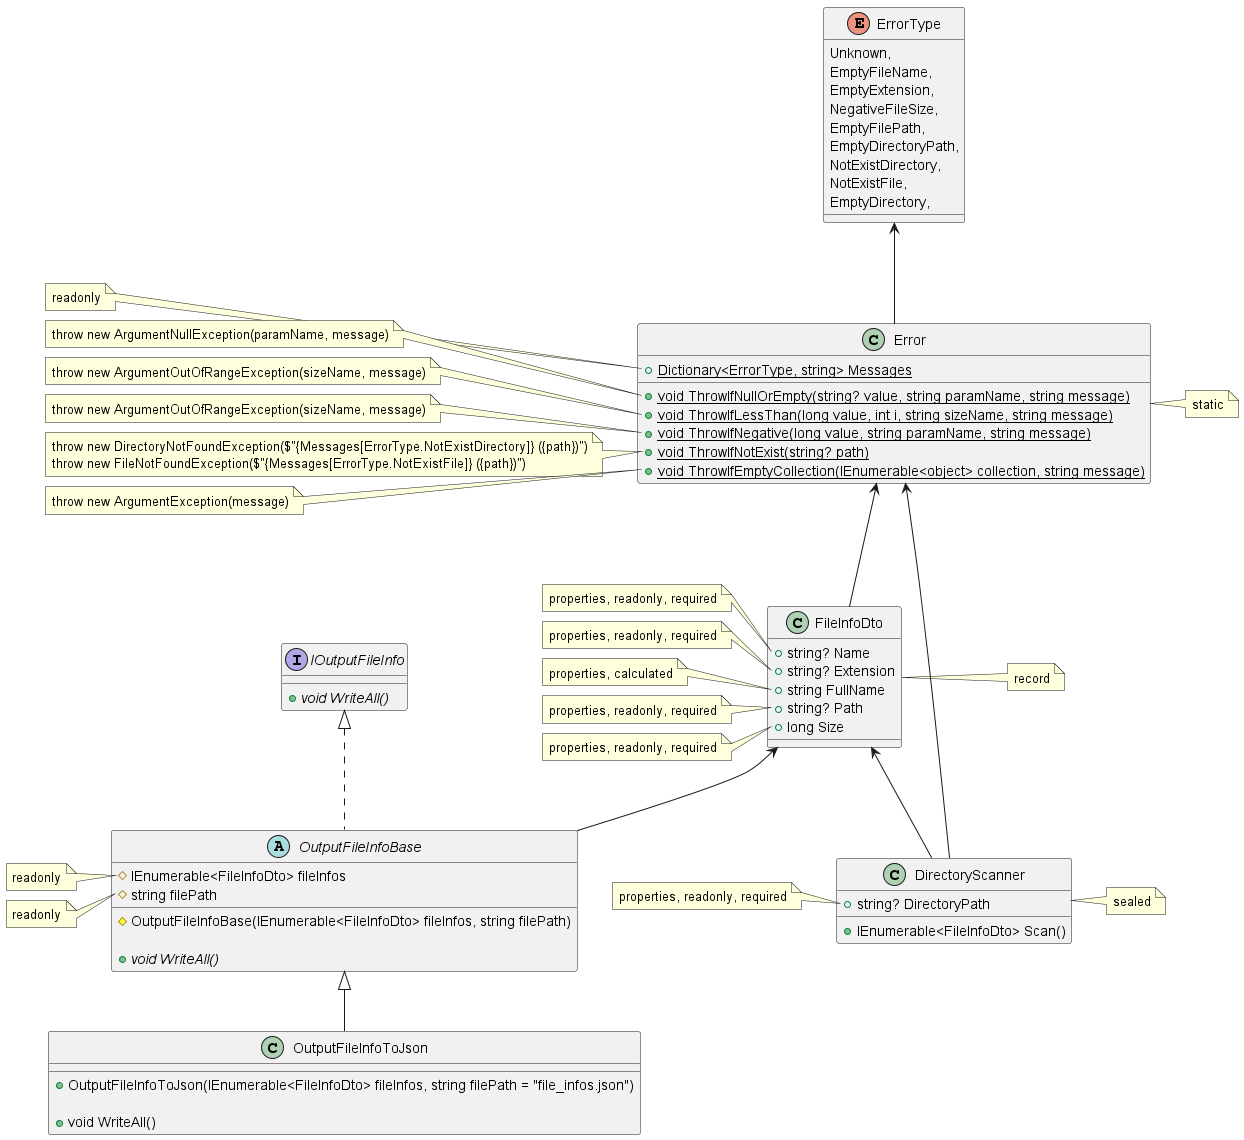

The diagram above was rendered by PlantUML. Its source (embedded in the PNG):
@startuml
'https://plantuml.com/class-diagram

enum ErrorType 
{
    Unknown,
    EmptyFileName,
    EmptyExtension,
    NegativeFileSize,
    EmptyFilePath,
    EmptyDirectoryPath,
    NotExistDirectory,
    NotExistFile,
    EmptyDirectory,
}

ErrorType <-- Error
class Error 
{
    + {static} Dictionary<ErrorType, string> Messages
    + {static} void ThrowIfNullOrEmpty(string? value, string paramName, string message)
    + {static} void ThrowIfLessThan(long value, int i, string sizeName, string message)
    + {static} void ThrowIfNegative(long value, string paramName, string message)
    + {static} void ThrowIfNotExist(string? path)
    + {static} void ThrowIfEmptyCollection(IEnumerable<object> collection, string message)
}
note right of Error
    static
end note
note left of Error::Messages
    readonly
end note
note left of Error::ThrowIfNullOrEmpty
    throw new ArgumentNullException(paramName, message)
end note
note left of Error::ThrowIfLessThan
    throw new ArgumentOutOfRangeException(sizeName, message)
end note
note left of Error::ThrowIfNegative
    throw new ArgumentOutOfRangeException(sizeName, message)
end note
note left of Error::ThrowIfNotExist
    throw new DirectoryNotFoundException($"{Messages[ErrorType.NotExistDirectory]} ({path})")
    throw new FileNotFoundException($"{Messages[ErrorType.NotExistFile]} ({path})")
end note
note left of Error::ThrowIfEmptyCollection
    throw new ArgumentException(message)
end note

Error <-- FileInfoDto
class FileInfoDto 
{
    + string? Name
    + string? Extension
    + string FullName
    + string? Path
    + long Size
}
note right of FileInfoDto
    record
end note
note left of FileInfoDto::Name
    properties, readonly, required
end note
note left of FileInfoDto::Extension
    properties, readonly, required
end note
note left of FileInfoDto::FullName
    properties, calculated
end note
note left of FileInfoDto::Path
    properties, readonly, required
end note
note left of FileInfoDto::Size
    properties, readonly, required
end note

Error <-- DirectoryScanner
FileInfoDto <-- DirectoryScanner
class DirectoryScanner 
{
    + string? DirectoryPath
    + IEnumerable<FileInfoDto> Scan()
}
note right of DirectoryScanner
    sealed
end note
note left of DirectoryScanner::DirectoryPath
    properties, readonly, required
end note


interface IOutputFileInfo 
{
    + {abstract} void WriteAll()
}

FileInfoDto <-- OutputFileInfoBase
IOutputFileInfo <|.. OutputFileInfoBase
abstract class OutputFileInfoBase
{
    # IEnumerable<FileInfoDto> fileInfos
    # string filePath
    
    # OutputFileInfoBase(IEnumerable<FileInfoDto> fileInfos, string filePath)
    
    + {abstract} void WriteAll()
}
note left of OutputFileInfoBase::fileInfos
    readonly
end note
note left of OutputFileInfoBase::filePath
    readonly
end note

OutputFileInfoBase <|-- OutputFileInfoToJson
class OutputFileInfoToJson
{
    + OutputFileInfoToJson(IEnumerable<FileInfoDto> fileInfos, string filePath = "file_infos.json")
    
    + void WriteAll()
}

@enduml